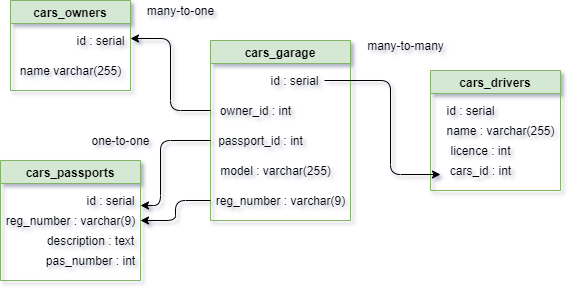

The diagram above was exported from draw.io. Its source (the exported page's mxGraphModel, read from the mxfile embedded in the PNG):
<mxGraphModel dx="868" dy="450" grid="0" gridSize="10" guides="1" tooltips="1" connect="1" arrows="1" fold="1" page="1" pageScale="1" pageWidth="827" pageHeight="1169" math="0" shadow="1">
  <root>
    <mxCell id="0" />
    <mxCell id="1" parent="0" />
    <mxCell id="bBU4kyu1srJp4gOe6hPR-1" value="cars_garage" style="swimlane;fillColor=#d5e8d4;strokeColor=#82b366;" parent="1" vertex="1">
      <mxGeometry x="360" y="80" width="140" height="180" as="geometry" />
    </mxCell>
    <mxCell id="bBU4kyu1srJp4gOe6hPR-4" value="owner_id : int" style="text;html=1;align=center;verticalAlign=middle;resizable=0;points=[];autosize=1;strokeColor=none;fillColor=none;" parent="bBU4kyu1srJp4gOe6hPR-1" vertex="1">
      <mxGeometry y="60" width="90" height="20" as="geometry" />
    </mxCell>
    <mxCell id="bBU4kyu1srJp4gOe6hPR-5" value="passport_id : int" style="text;html=1;align=center;verticalAlign=middle;resizable=0;points=[];autosize=1;strokeColor=none;fillColor=none;" parent="bBU4kyu1srJp4gOe6hPR-1" vertex="1">
      <mxGeometry y="90" width="100" height="20" as="geometry" />
    </mxCell>
    <mxCell id="bBU4kyu1srJp4gOe6hPR-6" value="model : varchar(255)" style="text;html=1;align=center;verticalAlign=middle;resizable=0;points=[];autosize=1;strokeColor=none;fillColor=none;" parent="bBU4kyu1srJp4gOe6hPR-1" vertex="1">
      <mxGeometry y="120" width="130" height="20" as="geometry" />
    </mxCell>
    <mxCell id="bBU4kyu1srJp4gOe6hPR-7" value="reg_number : varchar(9)" style="text;html=1;align=center;verticalAlign=middle;resizable=0;points=[];autosize=1;strokeColor=none;fillColor=none;" parent="bBU4kyu1srJp4gOe6hPR-1" vertex="1">
      <mxGeometry y="150" width="140" height="20" as="geometry" />
    </mxCell>
    <mxCell id="bBU4kyu1srJp4gOe6hPR-3" value="id : serial" style="text;html=1;align=center;verticalAlign=middle;resizable=0;points=[];autosize=1;strokeColor=none;fillColor=none;" parent="bBU4kyu1srJp4gOe6hPR-1" vertex="1">
      <mxGeometry x="54" y="30" width="60" height="20" as="geometry" />
    </mxCell>
    <mxCell id="bBU4kyu1srJp4gOe6hPR-8" value="cars_owners" style="swimlane;strokeColor=#82b366;fillColor=#d5e8d4;" parent="1" vertex="1">
      <mxGeometry x="160" y="40" width="120" height="90" as="geometry" />
    </mxCell>
    <mxCell id="bBU4kyu1srJp4gOe6hPR-10" value="name varchar(255)" style="text;html=1;align=center;verticalAlign=middle;resizable=0;points=[];autosize=1;strokeColor=none;fillColor=none;" parent="bBU4kyu1srJp4gOe6hPR-8" vertex="1">
      <mxGeometry y="60" width="120" height="20" as="geometry" />
    </mxCell>
    <mxCell id="bBU4kyu1srJp4gOe6hPR-9" value="id : serial" style="text;html=1;align=center;verticalAlign=middle;resizable=0;points=[];autosize=1;strokeColor=none;fillColor=none;" parent="bBU4kyu1srJp4gOe6hPR-8" vertex="1">
      <mxGeometry x="60" y="30" width="60" height="20" as="geometry" />
    </mxCell>
    <mxCell id="bBU4kyu1srJp4gOe6hPR-11" value="cars_passports" style="swimlane;strokeColor=#82b366;fillColor=#d5e8d4;" parent="1" vertex="1">
      <mxGeometry x="150" y="200" width="140" height="120" as="geometry" />
    </mxCell>
    <mxCell id="bBU4kyu1srJp4gOe6hPR-12" value="id : serial" style="text;html=1;align=center;verticalAlign=middle;resizable=0;points=[];autosize=1;strokeColor=none;fillColor=none;" parent="bBU4kyu1srJp4gOe6hPR-11" vertex="1">
      <mxGeometry x="80" y="30" width="60" height="20" as="geometry" />
    </mxCell>
    <mxCell id="bBU4kyu1srJp4gOe6hPR-13" value="reg_number : varchar(9)" style="text;html=1;align=center;verticalAlign=middle;resizable=0;points=[];autosize=1;strokeColor=none;fillColor=none;" parent="bBU4kyu1srJp4gOe6hPR-11" vertex="1">
      <mxGeometry y="50" width="140" height="20" as="geometry" />
    </mxCell>
    <mxCell id="bBU4kyu1srJp4gOe6hPR-14" value="description : text" style="text;html=1;align=center;verticalAlign=middle;resizable=0;points=[];autosize=1;strokeColor=none;fillColor=none;" parent="bBU4kyu1srJp4gOe6hPR-11" vertex="1">
      <mxGeometry x="40" y="70" width="100" height="20" as="geometry" />
    </mxCell>
    <mxCell id="bBU4kyu1srJp4gOe6hPR-15" value="pas_number : int" style="text;html=1;align=center;verticalAlign=middle;resizable=0;points=[];autosize=1;strokeColor=none;fillColor=none;" parent="bBU4kyu1srJp4gOe6hPR-11" vertex="1">
      <mxGeometry x="40" y="90" width="100" height="20" as="geometry" />
    </mxCell>
    <mxCell id="bBU4kyu1srJp4gOe6hPR-16" value="cars_drivers" style="swimlane;strokeColor=#82b366;fillColor=#d5e8d4;" parent="1" vertex="1">
      <mxGeometry x="580" y="110" width="130" height="120" as="geometry" />
    </mxCell>
    <mxCell id="bBU4kyu1srJp4gOe6hPR-18" value="name : varchar(255)" style="text;html=1;align=center;verticalAlign=middle;resizable=0;points=[];autosize=1;strokeColor=none;fillColor=none;" parent="bBU4kyu1srJp4gOe6hPR-16" vertex="1">
      <mxGeometry x="10" y="50" width="120" height="20" as="geometry" />
    </mxCell>
    <mxCell id="bBU4kyu1srJp4gOe6hPR-17" value="id : serial" style="text;html=1;align=center;verticalAlign=middle;resizable=0;points=[];autosize=1;strokeColor=none;fillColor=none;" parent="bBU4kyu1srJp4gOe6hPR-16" vertex="1">
      <mxGeometry x="10" y="30" width="60" height="20" as="geometry" />
    </mxCell>
    <mxCell id="bBU4kyu1srJp4gOe6hPR-19" value="licence : int" style="text;html=1;align=center;verticalAlign=middle;resizable=0;points=[];autosize=1;strokeColor=none;fillColor=none;" parent="bBU4kyu1srJp4gOe6hPR-16" vertex="1">
      <mxGeometry x="10" y="70" width="80" height="20" as="geometry" />
    </mxCell>
    <mxCell id="bBU4kyu1srJp4gOe6hPR-20" value="cars_id : int" style="text;html=1;align=center;verticalAlign=middle;resizable=0;points=[];autosize=1;strokeColor=none;fillColor=none;" parent="bBU4kyu1srJp4gOe6hPR-16" vertex="1">
      <mxGeometry x="10" y="90" width="80" height="20" as="geometry" />
    </mxCell>
    <mxCell id="bBU4kyu1srJp4gOe6hPR-21" style="edgeStyle=orthogonalEdgeStyle;rounded=1;orthogonalLoop=1;jettySize=auto;html=1;entryX=1;entryY=0.4;entryDx=0;entryDy=0;entryPerimeter=0;" parent="1" source="bBU4kyu1srJp4gOe6hPR-4" target="bBU4kyu1srJp4gOe6hPR-9" edge="1">
      <mxGeometry relative="1" as="geometry" />
    </mxCell>
    <mxCell id="bBU4kyu1srJp4gOe6hPR-22" style="edgeStyle=orthogonalEdgeStyle;rounded=1;orthogonalLoop=1;jettySize=auto;html=1;entryX=1;entryY=0.75;entryDx=0;entryDy=0;entryPerimeter=0;" parent="1" source="bBU4kyu1srJp4gOe6hPR-5" target="bBU4kyu1srJp4gOe6hPR-12" edge="1">
      <mxGeometry relative="1" as="geometry">
        <Array as="points">
          <mxPoint x="310" y="180" />
          <mxPoint x="310" y="245" />
        </Array>
      </mxGeometry>
    </mxCell>
    <mxCell id="bBU4kyu1srJp4gOe6hPR-23" style="edgeStyle=orthogonalEdgeStyle;rounded=1;orthogonalLoop=1;jettySize=auto;html=1;" parent="1" source="bBU4kyu1srJp4gOe6hPR-7" target="bBU4kyu1srJp4gOe6hPR-13" edge="1">
      <mxGeometry relative="1" as="geometry" />
    </mxCell>
    <mxCell id="bBU4kyu1srJp4gOe6hPR-24" style="edgeStyle=orthogonalEdgeStyle;rounded=1;orthogonalLoop=1;jettySize=auto;html=1;entryX=0;entryY=0.7;entryDx=0;entryDy=0;entryPerimeter=0;" parent="1" source="bBU4kyu1srJp4gOe6hPR-3" target="bBU4kyu1srJp4gOe6hPR-20" edge="1">
      <mxGeometry relative="1" as="geometry">
        <Array as="points">
          <mxPoint x="540" y="120" />
          <mxPoint x="540" y="214" />
        </Array>
      </mxGeometry>
    </mxCell>
    <mxCell id="bBU4kyu1srJp4gOe6hPR-25" value="many-to-many" style="text;html=1;align=center;verticalAlign=middle;resizable=0;points=[];autosize=1;strokeColor=none;fillColor=none;" parent="1" vertex="1">
      <mxGeometry x="510" y="75" width="90" height="20" as="geometry" />
    </mxCell>
    <mxCell id="bBU4kyu1srJp4gOe6hPR-26" value="many-to-one" style="text;html=1;align=center;verticalAlign=middle;resizable=0;points=[];autosize=1;strokeColor=none;fillColor=none;" parent="1" vertex="1">
      <mxGeometry x="290" y="40" width="80" height="20" as="geometry" />
    </mxCell>
    <mxCell id="bBU4kyu1srJp4gOe6hPR-27" value="one-to-one" style="text;html=1;align=center;verticalAlign=middle;resizable=0;points=[];autosize=1;strokeColor=none;fillColor=none;" parent="1" vertex="1">
      <mxGeometry x="235" y="170" width="70" height="20" as="geometry" />
    </mxCell>
  </root>
</mxGraphModel>